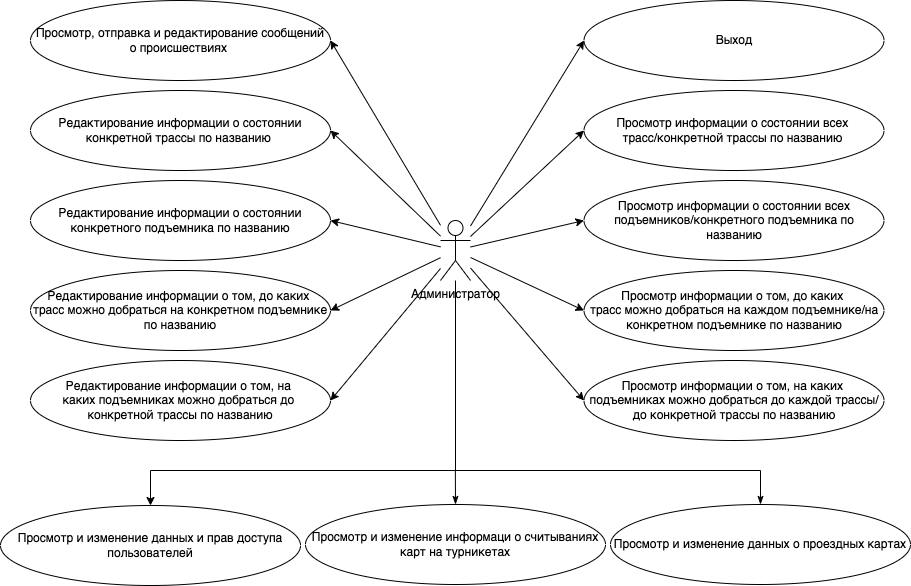

The diagram above was exported from draw.io. Its source (the exported page's mxGraphModel, read from the mxfile embedded in the PNG):
<mxGraphModel dx="1773" dy="611" grid="1" gridSize="10" guides="1" tooltips="1" connect="1" arrows="1" fold="1" page="1" pageScale="1" pageWidth="827" pageHeight="1169" math="0" shadow="0">
  <root>
    <mxCell id="qa61gXqZW96ZbK5qNo9o-0" />
    <mxCell id="qa61gXqZW96ZbK5qNo9o-1" parent="qa61gXqZW96ZbK5qNo9o-0" />
    <mxCell id="Rjyisx-8mKRSWs4RwgXt-0" style="rounded=0;orthogonalLoop=1;jettySize=auto;html=1;entryX=0;entryY=0.5;entryDx=0;entryDy=0;" parent="qa61gXqZW96ZbK5qNo9o-1" source="Rjyisx-8mKRSWs4RwgXt-10" target="Rjyisx-8mKRSWs4RwgXt-13" edge="1">
      <mxGeometry relative="1" as="geometry" />
    </mxCell>
    <mxCell id="Rjyisx-8mKRSWs4RwgXt-1" style="edgeStyle=none;rounded=0;orthogonalLoop=1;jettySize=auto;html=1;entryX=1;entryY=0.5;entryDx=0;entryDy=0;" parent="qa61gXqZW96ZbK5qNo9o-1" source="Rjyisx-8mKRSWs4RwgXt-10" target="Rjyisx-8mKRSWs4RwgXt-11" edge="1">
      <mxGeometry relative="1" as="geometry" />
    </mxCell>
    <mxCell id="Rjyisx-8mKRSWs4RwgXt-2" style="edgeStyle=none;rounded=0;orthogonalLoop=1;jettySize=auto;html=1;entryX=0;entryY=0.5;entryDx=0;entryDy=0;" parent="qa61gXqZW96ZbK5qNo9o-1" source="Rjyisx-8mKRSWs4RwgXt-10" target="Rjyisx-8mKRSWs4RwgXt-12" edge="1">
      <mxGeometry relative="1" as="geometry" />
    </mxCell>
    <mxCell id="Rjyisx-8mKRSWs4RwgXt-3" style="edgeStyle=none;rounded=0;orthogonalLoop=1;jettySize=auto;html=1;entryX=0;entryY=0.5;entryDx=0;entryDy=0;" parent="qa61gXqZW96ZbK5qNo9o-1" source="Rjyisx-8mKRSWs4RwgXt-10" target="Rjyisx-8mKRSWs4RwgXt-14" edge="1">
      <mxGeometry relative="1" as="geometry" />
    </mxCell>
    <mxCell id="Rjyisx-8mKRSWs4RwgXt-4" style="edgeStyle=none;rounded=0;orthogonalLoop=1;jettySize=auto;html=1;entryX=0;entryY=0.5;entryDx=0;entryDy=0;" parent="qa61gXqZW96ZbK5qNo9o-1" source="Rjyisx-8mKRSWs4RwgXt-10" target="Rjyisx-8mKRSWs4RwgXt-15" edge="1">
      <mxGeometry relative="1" as="geometry" />
    </mxCell>
    <mxCell id="Rjyisx-8mKRSWs4RwgXt-5" style="edgeStyle=none;rounded=0;orthogonalLoop=1;jettySize=auto;html=1;entryX=0;entryY=0.5;entryDx=0;entryDy=0;" parent="qa61gXqZW96ZbK5qNo9o-1" source="Rjyisx-8mKRSWs4RwgXt-10" target="Rjyisx-8mKRSWs4RwgXt-16" edge="1">
      <mxGeometry relative="1" as="geometry" />
    </mxCell>
    <mxCell id="Rjyisx-8mKRSWs4RwgXt-6" style="edgeStyle=none;rounded=0;orthogonalLoop=1;jettySize=auto;html=1;entryX=1;entryY=0.5;entryDx=0;entryDy=0;" parent="qa61gXqZW96ZbK5qNo9o-1" source="Rjyisx-8mKRSWs4RwgXt-10" target="Rjyisx-8mKRSWs4RwgXt-17" edge="1">
      <mxGeometry relative="1" as="geometry" />
    </mxCell>
    <mxCell id="Rjyisx-8mKRSWs4RwgXt-7" style="edgeStyle=none;rounded=0;orthogonalLoop=1;jettySize=auto;html=1;entryX=1;entryY=0.5;entryDx=0;entryDy=0;" parent="qa61gXqZW96ZbK5qNo9o-1" source="Rjyisx-8mKRSWs4RwgXt-10" target="Rjyisx-8mKRSWs4RwgXt-18" edge="1">
      <mxGeometry relative="1" as="geometry" />
    </mxCell>
    <mxCell id="Rjyisx-8mKRSWs4RwgXt-8" style="edgeStyle=none;rounded=0;orthogonalLoop=1;jettySize=auto;html=1;entryX=1;entryY=0.5;entryDx=0;entryDy=0;" parent="qa61gXqZW96ZbK5qNo9o-1" source="Rjyisx-8mKRSWs4RwgXt-10" target="Rjyisx-8mKRSWs4RwgXt-19" edge="1">
      <mxGeometry relative="1" as="geometry" />
    </mxCell>
    <mxCell id="Rjyisx-8mKRSWs4RwgXt-9" style="edgeStyle=none;rounded=0;orthogonalLoop=1;jettySize=auto;html=1;entryX=1;entryY=0.5;entryDx=0;entryDy=0;" parent="qa61gXqZW96ZbK5qNo9o-1" source="Rjyisx-8mKRSWs4RwgXt-10" target="Rjyisx-8mKRSWs4RwgXt-20" edge="1">
      <mxGeometry relative="1" as="geometry" />
    </mxCell>
    <mxCell id="zNaqLfRAC3vHkIRC6LlL-0" style="rounded=0;orthogonalLoop=1;jettySize=auto;html=1;entryX=0.5;entryY=0;entryDx=0;entryDy=0;edgeStyle=orthogonalEdgeStyle;" parent="qa61gXqZW96ZbK5qNo9o-1" target="C4TF_x7sIETkcEkVIdlt-1" edge="1">
      <mxGeometry relative="1" as="geometry">
        <mxPoint x="135" y="320" as="sourcePoint" />
        <Array as="points">
          <mxPoint x="135" y="510" />
          <mxPoint x="-170" y="510" />
        </Array>
      </mxGeometry>
    </mxCell>
    <mxCell id="Rjyisx-8mKRSWs4RwgXt-10" value="Администратор" style="shape=umlActor;verticalLabelPosition=bottom;verticalAlign=top;html=1;outlineConnect=0;" parent="qa61gXqZW96ZbK5qNo9o-1" vertex="1">
      <mxGeometry x="120" y="260" width="30" height="60" as="geometry" />
    </mxCell>
    <mxCell id="Rjyisx-8mKRSWs4RwgXt-11" value="Просмотр, отправка и редактирование сообщений о происшествиях&amp;nbsp;" style="ellipse;whiteSpace=wrap;html=1;" parent="qa61gXqZW96ZbK5qNo9o-1" vertex="1">
      <mxGeometry x="-290" y="40" width="300" height="80" as="geometry" />
    </mxCell>
    <mxCell id="Rjyisx-8mKRSWs4RwgXt-12" value="Просмотр информации о состоянии всех &lt;br&gt;трасс/конкретной трассы по названию&amp;nbsp;" style="ellipse;whiteSpace=wrap;html=1;" parent="qa61gXqZW96ZbK5qNo9o-1" vertex="1">
      <mxGeometry x="263.5" y="130" width="300" height="80" as="geometry" />
    </mxCell>
    <mxCell id="Rjyisx-8mKRSWs4RwgXt-13" value="Выход" style="ellipse;whiteSpace=wrap;html=1;" parent="qa61gXqZW96ZbK5qNo9o-1" vertex="1">
      <mxGeometry x="263.5" y="40" width="300" height="80" as="geometry" />
    </mxCell>
    <mxCell id="Rjyisx-8mKRSWs4RwgXt-14" value="Просмотр информации о состоянии всех подъемников/конкретного подъемника по названию" style="ellipse;whiteSpace=wrap;html=1;" parent="qa61gXqZW96ZbK5qNo9o-1" vertex="1">
      <mxGeometry x="263.5" y="220" width="300" height="80" as="geometry" />
    </mxCell>
    <mxCell id="Rjyisx-8mKRSWs4RwgXt-15" value="Просмотр информации о том, до каких &lt;br&gt;трасс можно добраться на каждом подъемнике/на конкретном подъемнике по названию" style="ellipse;whiteSpace=wrap;html=1;" parent="qa61gXqZW96ZbK5qNo9o-1" vertex="1">
      <mxGeometry x="263.5" y="310" width="300" height="80" as="geometry" />
    </mxCell>
    <mxCell id="Rjyisx-8mKRSWs4RwgXt-16" value="Просмотр информации о том, на каких &lt;br&gt;подъемниках можно добраться до каждой трассы/до конкретной трассы по названию" style="ellipse;whiteSpace=wrap;html=1;" parent="qa61gXqZW96ZbK5qNo9o-1" vertex="1">
      <mxGeometry x="263.5" y="400" width="300" height="80" as="geometry" />
    </mxCell>
    <mxCell id="Rjyisx-8mKRSWs4RwgXt-17" value="Редактирование информации о состоянии конкретной трассы по названию&amp;nbsp;" style="ellipse;whiteSpace=wrap;html=1;" parent="qa61gXqZW96ZbK5qNo9o-1" vertex="1">
      <mxGeometry x="-290" y="130" width="300" height="80" as="geometry" />
    </mxCell>
    <mxCell id="Rjyisx-8mKRSWs4RwgXt-18" value="Редактирование информации о состоянии конкретного подъемника по названию" style="ellipse;whiteSpace=wrap;html=1;" parent="qa61gXqZW96ZbK5qNo9o-1" vertex="1">
      <mxGeometry x="-290" y="220" width="300" height="80" as="geometry" />
    </mxCell>
    <mxCell id="Rjyisx-8mKRSWs4RwgXt-19" value="Редактирование информации о том, до каких &lt;br&gt;трасс можно добраться на конкретном подъемнике по названию" style="ellipse;whiteSpace=wrap;html=1;" parent="qa61gXqZW96ZbK5qNo9o-1" vertex="1">
      <mxGeometry x="-290" y="310" width="300" height="80" as="geometry" />
    </mxCell>
    <mxCell id="Rjyisx-8mKRSWs4RwgXt-20" value="Редактирование информации о том, на &lt;br&gt;каких подъемниках можно добраться до &lt;br&gt;конкретной трассы по названию" style="ellipse;whiteSpace=wrap;html=1;" parent="qa61gXqZW96ZbK5qNo9o-1" vertex="1">
      <mxGeometry x="-290" y="400" width="300" height="80" as="geometry" />
    </mxCell>
    <mxCell id="C4TF_x7sIETkcEkVIdlt-1" value="Просмотр и изменение данных и прав доступа пользователей" style="ellipse;whiteSpace=wrap;html=1;" parent="qa61gXqZW96ZbK5qNo9o-1" vertex="1">
      <mxGeometry x="-320" y="545" width="300" height="80" as="geometry" />
    </mxCell>
    <mxCell id="zNaqLfRAC3vHkIRC6LlL-2" style="edgeStyle=orthogonalEdgeStyle;rounded=0;orthogonalLoop=1;jettySize=auto;html=1;exitX=0.5;exitY=0;exitDx=0;exitDy=0;startArrow=classicThin;startFill=1;endArrow=none;endFill=0;" parent="qa61gXqZW96ZbK5qNo9o-1" source="C4TF_x7sIETkcEkVIdlt-2" edge="1">
      <mxGeometry relative="1" as="geometry">
        <mxPoint x="134.8461538461538" y="510" as="targetPoint" />
      </mxGeometry>
    </mxCell>
    <mxCell id="C4TF_x7sIETkcEkVIdlt-2" value="Просмотр и изменение информаци о считываниях карт на турникетах" style="ellipse;whiteSpace=wrap;html=1;" parent="qa61gXqZW96ZbK5qNo9o-1" vertex="1">
      <mxGeometry x="-15" y="544" width="300" height="80" as="geometry" />
    </mxCell>
    <mxCell id="zNaqLfRAC3vHkIRC6LlL-1" style="edgeStyle=orthogonalEdgeStyle;rounded=0;orthogonalLoop=1;jettySize=auto;html=1;exitX=0.5;exitY=0;exitDx=0;exitDy=0;endArrow=none;endFill=0;startArrow=classicThin;startFill=1;" parent="qa61gXqZW96ZbK5qNo9o-1" source="C4TF_x7sIETkcEkVIdlt-3" edge="1">
      <mxGeometry relative="1" as="geometry">
        <mxPoint x="130" y="510" as="targetPoint" />
        <Array as="points">
          <mxPoint x="440" y="510" />
        </Array>
      </mxGeometry>
    </mxCell>
    <mxCell id="C4TF_x7sIETkcEkVIdlt-3" value="Просмотр и изменение данных о проездных картах" style="ellipse;whiteSpace=wrap;html=1;" parent="qa61gXqZW96ZbK5qNo9o-1" vertex="1">
      <mxGeometry x="290" y="544" width="300" height="80" as="geometry" />
    </mxCell>
  </root>
</mxGraphModel>